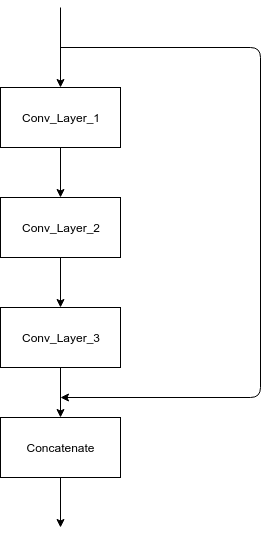

The diagram above was exported from draw.io. Its source (the exported page's mxGraphModel, read from the mxfile embedded in the PNG):
<mxGraphModel dx="840" dy="1636" grid="1" gridSize="10" guides="1" tooltips="1" connect="1" arrows="1" fold="1" page="1" pageScale="1" pageWidth="827" pageHeight="1169" math="0" shadow="0">
  <root>
    <mxCell id="0" />
    <mxCell id="1" parent="0" />
    <mxCell id="AWQVlVDJz4f2yZDC8Pp6-1" value="Conv_Layer_1" style="rounded=0;whiteSpace=wrap;html=1;" vertex="1" parent="1">
      <mxGeometry x="200" y="80" width="120" height="60" as="geometry" />
    </mxCell>
    <mxCell id="AWQVlVDJz4f2yZDC8Pp6-2" value="Conv_Layer_2&lt;br&gt;" style="text;html=1;strokeColor=#000000;fillColor=#ffffff;align=center;verticalAlign=middle;whiteSpace=wrap;rounded=0;fontFamily=Helvetica;fontSize=12;fontColor=#000000;" vertex="1" parent="1">
      <mxGeometry x="200" y="190" width="120" height="60" as="geometry" />
    </mxCell>
    <mxCell id="AWQVlVDJz4f2yZDC8Pp6-3" value="" style="endArrow=classic;html=1;entryX=0.5;entryY=0;entryDx=0;entryDy=0;" edge="1" parent="1" target="AWQVlVDJz4f2yZDC8Pp6-1">
      <mxGeometry width="50" height="50" relative="1" as="geometry">
        <mxPoint x="260" as="sourcePoint" />
        <mxPoint x="330" y="50" as="targetPoint" />
      </mxGeometry>
    </mxCell>
    <mxCell id="AWQVlVDJz4f2yZDC8Pp6-5" value="" style="endArrow=classic;html=1;exitX=0.5;exitY=1;exitDx=0;exitDy=0;" edge="1" parent="1" source="AWQVlVDJz4f2yZDC8Pp6-1">
      <mxGeometry width="50" height="50" relative="1" as="geometry">
        <mxPoint x="200" y="320" as="sourcePoint" />
        <mxPoint x="260" y="190" as="targetPoint" />
      </mxGeometry>
    </mxCell>
    <mxCell id="AWQVlVDJz4f2yZDC8Pp6-7" value="Conv_Layer_3&lt;br&gt;" style="text;html=1;strokeColor=#000000;fillColor=#ffffff;align=center;verticalAlign=middle;whiteSpace=wrap;rounded=0;fontFamily=Helvetica;fontSize=12;fontColor=#000000;" vertex="1" parent="1">
      <mxGeometry x="200" y="300" width="120" height="60" as="geometry" />
    </mxCell>
    <mxCell id="AWQVlVDJz4f2yZDC8Pp6-8" value="" style="endArrow=classic;html=1;exitX=0.5;exitY=1;exitDx=0;exitDy=0;entryX=0.5;entryY=0;entryDx=0;entryDy=0;" edge="1" parent="1" source="AWQVlVDJz4f2yZDC8Pp6-2" target="AWQVlVDJz4f2yZDC8Pp6-7">
      <mxGeometry width="50" height="50" relative="1" as="geometry">
        <mxPoint x="270" y="150" as="sourcePoint" />
        <mxPoint x="270" y="200" as="targetPoint" />
      </mxGeometry>
    </mxCell>
    <mxCell id="AWQVlVDJz4f2yZDC8Pp6-9" value="" style="endArrow=classic;html=1;" edge="1" parent="1">
      <mxGeometry width="50" height="50" relative="1" as="geometry">
        <mxPoint x="260" y="40" as="sourcePoint" />
        <mxPoint x="260" y="390" as="targetPoint" />
        <Array as="points">
          <mxPoint x="460" y="40" />
          <mxPoint x="460" y="390" />
        </Array>
      </mxGeometry>
    </mxCell>
    <mxCell id="AWQVlVDJz4f2yZDC8Pp6-12" value="" style="rounded=0;whiteSpace=wrap;html=1;" vertex="1" parent="1">
      <mxGeometry x="200" y="410" width="120" height="60" as="geometry" />
    </mxCell>
    <mxCell id="AWQVlVDJz4f2yZDC8Pp6-13" value="Concatenate&lt;br&gt;" style="text;html=1;strokeColor=none;fillColor=none;align=center;verticalAlign=middle;whiteSpace=wrap;rounded=0;" vertex="1" parent="1">
      <mxGeometry x="240" y="430" width="40" height="20" as="geometry" />
    </mxCell>
    <mxCell id="AWQVlVDJz4f2yZDC8Pp6-14" value="" style="endArrow=classic;html=1;exitX=0.5;exitY=1;exitDx=0;exitDy=0;" edge="1" parent="1" source="AWQVlVDJz4f2yZDC8Pp6-7">
      <mxGeometry width="50" height="50" relative="1" as="geometry">
        <mxPoint x="200" y="540" as="sourcePoint" />
        <mxPoint x="260" y="410" as="targetPoint" />
      </mxGeometry>
    </mxCell>
    <mxCell id="AWQVlVDJz4f2yZDC8Pp6-17" value="" style="endArrow=classic;html=1;exitX=0.5;exitY=1;exitDx=0;exitDy=0;" edge="1" parent="1" source="AWQVlVDJz4f2yZDC8Pp6-12">
      <mxGeometry width="50" height="50" relative="1" as="geometry">
        <mxPoint x="200" y="540" as="sourcePoint" />
        <mxPoint x="260" y="520" as="targetPoint" />
      </mxGeometry>
    </mxCell>
  </root>
</mxGraphModel>